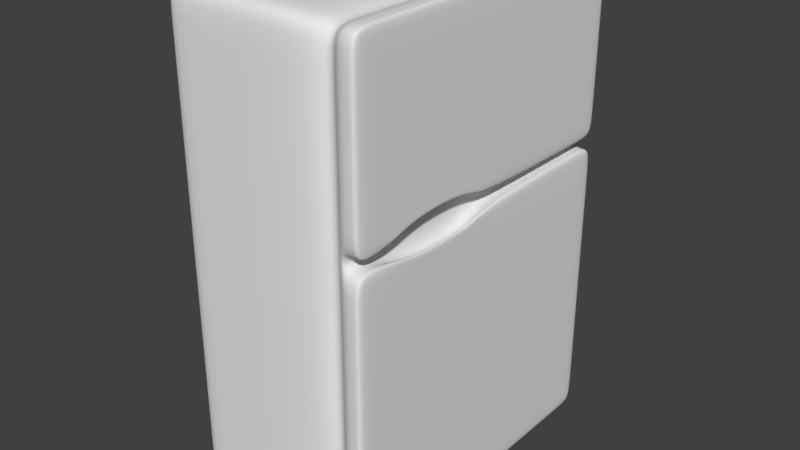 # Source: fridge.blend  (saved by Blender 2.79.0; exported with 4.5.12 LTS)
import bpy
from mathutils import Matrix  # noqa: F401  (used for matrix-valued properties, if any)

bpy.ops.wm.read_factory_settings(use_empty=True)
scene = bpy.context.scene
scene.name = 'Scene'

# ---- collections
col_collection_1 = bpy.data.collections.new('Collection 1'); scene.collection.children.link(col_collection_1)

# ---- materials (node trees are filled in below, after node groups)
mat_fridge_body = bpy.data.materials.new('Fridge_body')
mat_fridge_body.alpha_threshold = 0.0
mat_fridge_body.use_transparent_shadow = False
mat_fridge_body.roughness = 0.5
mat_fridge_body.line_color = (0.0, 0.0, 0.0, 1.0)
mat_fridge_upper_door = bpy.data.materials.new('Fridge_upper_door')
mat_fridge_upper_door.alpha_threshold = 0.0
mat_fridge_upper_door.use_transparent_shadow = False
mat_fridge_upper_door.roughness = 0.5
mat_fridge_lower_door = bpy.data.materials.new('Fridge_lower_door')
mat_fridge_lower_door.alpha_threshold = 0.0
mat_fridge_lower_door.use_transparent_shadow = False
mat_fridge_lower_door.roughness = 0.5

# ---- material node trees

# ---- world
world_world = bpy.data.worlds.new('World'); scene.world = world_world
world_world.color = (0.05088, 0.05088, 0.05088)
world_world.use_sun_shadow = False
world_world.sun_shadow_jitter_overblur = 0.0
world_world.cycles.sampling_method = 'MANUAL'

# ---- meshes
me_cube = bpy.data.meshes.new('Cube')
me_cube.from_pydata([(0.9988, 1.7, -2.48), (0.9988, -1.7, -2.48), (-1.0, -1.723, -2.516), (-1.0, 1.723, -2.516), (0.9988, 1.7, 2.485), (0.9988, -1.7, 2.485), (-1.0, -1.723, 2.516), (-1.0, 1.723, 2.516), (0.9988, 1.7, 0.5222), (0.9988, -1.7, 0.5222), (-1.0, -1.723, 0.5268), (-1.0, 1.723, 0.5268), (0.8218, 1.7, -2.48), (0.7296, 1.723, -2.419), (0.6386, 1.723, -2.419), (0.5475, 1.723, -2.516), (0.8218, -1.7, -2.48), (0.7296, -1.599, -2.419), (0.6386, -1.599, -2.419), (0.5475, -1.723, -2.516), (0.8218, 1.7, 2.485), (0.7296, 1.723, 2.427), (0.6386, 1.723, 2.427), (0.5475, 1.723, 2.516), (0.8218, -1.7, 2.485), (0.7296, -1.599, 2.427), (0.6386, -1.599, 2.427), (0.5475, -1.723, 2.516), (0.8218, 1.7, 0.5222), (0.7296, 1.723, 0.5268), (0.6386, 1.723, 0.5268), (0.5475, 1.723, 0.5268), (0.8218, -1.7, 0.5222), (0.7296, -1.599, 0.5112), (0.6386, -1.599, 0.5112), (0.5475, -1.723, 0.5268), (0.9988, 1.7, 0.6265), (0.9988, -1.7, 0.6265), (-1.0, -1.723, 0.6325), (-1.0, 1.723, 0.6325), (0.8218, 1.7, 0.6265), (0.7296, 1.723, 0.6277), (0.6386, 1.723, 0.6277), (0.5475, 1.723, 0.6325), (0.8218, -1.7, 0.6265), (0.7296, -1.599, 0.613), (0.6386, -1.599, 0.613), (0.5475, -1.723, 0.6325), (0.9988, 0.01326, -2.48), (0.9988, -1.432, -2.48), (-1.0, -1.453, -2.516), (-1.0, 0.01092, -2.516), (0.9988, 0.01326, 2.485), (0.9988, -1.432, 2.485), (-1.0, -1.453, 2.516), (-1.0, 0.01092, 2.516), (-1.0, -1.453, 0.5268), (-1.0, 0.01092, 0.5268), (0.9988, 0.01326, 0.5222), (0.9988, -1.432, 0.5222), (0.8218, 0.01326, 2.485), (0.8218, -1.432, 2.485), (0.7296, 0.09648, 2.427), (0.7296, -1.315, 2.427), (0.6386, 0.09648, 2.427), (0.6386, -1.315, 2.427), (0.5475, 0.01092, 2.516), (0.5475, -1.453, 2.516), (0.8218, -1.432, -2.48), (0.8218, 0.01326, -2.48), (0.7296, -1.315, -2.419), (0.7296, 0.09648, -2.419), (0.6386, -1.315, -2.419), (0.6386, 0.09648, -2.419), (0.5475, -1.453, -2.516), (0.5475, 0.01092, -2.516), (-1.0, -1.453, 0.6325), (-1.0, 0.01092, 0.6325), (0.9988, 0.01326, 0.6265), (0.9988, -1.432, 0.6265), (0.8218, -1.432, 0.6265), (0.8218, 0.01326, 0.6265), (0.8218, 0.01326, 0.5222), (0.8218, -1.432, 0.5222), (0.9988, 1.7, 0.8891), (0.9988, -1.7, 0.8891), (-1.0, -1.723, 0.8986), (-1.0, 1.723, 0.8986), (0.8218, 1.7, 0.8891), (0.7296, 1.723, 0.882), (0.6386, 1.723, 0.882), (0.5475, 1.723, 0.8986), (0.8218, -1.7, 0.8891), (0.7296, -1.599, 0.8693), (0.6386, -1.599, 0.8693), (0.5475, -1.723, 0.8986), (-1.0, -1.453, 0.8986), (-1.0, 0.01092, 0.8986), (0.9988, 0.01326, 0.8891), (0.9988, -1.432, 0.8891), (0.9988, 1.7, 0.2613), (0.9988, -1.7, 0.2613), (-1.0, -1.723, 0.2624), (-1.0, 1.723, 0.2624), (0.8218, -1.7, 0.2613), (0.7296, -1.599, 0.2566), (0.6386, -1.599, 0.2566), (0.5475, -1.723, 0.2624), (0.8218, 1.7, 0.2613), (0.7296, 1.723, 0.2708), (0.6386, 1.723, 0.2708), (0.5475, 1.723, 0.2624), (0.9988, 0.01326, 0.2613), (0.9988, -1.432, 0.2613), (-1.0, -1.453, 0.2624), (-1.0, 0.01092, 0.2624), (0.9988, -0.2757, -2.48), (0.9988, -0.5647, -2.48), (0.9988, -0.8537, -2.48), (0.9988, -1.143, -2.48), (-1.0, -1.16, -2.516), (-1.0, -0.8675, -2.516), (-1.0, -0.5747, -2.516), (-1.0, -0.2819, -2.516), (0.9988, -0.2757, 2.485), (0.9988, -0.5647, 2.485), (0.9988, -0.8537, 2.485), (0.9988, -1.143, 2.485), (-1.0, -1.16, 2.516), (-1.0, -0.8675, 2.516), (-1.0, -0.5747, 2.516), (-1.0, -0.2819, 2.516), (-1.0, -1.16, 0.5268), (-1.0, -0.8675, 0.5268), (-1.0, -0.5747, 0.5268), (-1.0, -0.2819, 0.5268), (0.9988, -0.2757, 0.377), (0.9988, -0.5647, 0.377), (0.9988, -0.8537, 0.377), (0.9988, -1.143, 0.4125), (0.8218, -0.2757, 2.485), (0.8218, -0.5647, 2.485), (0.8218, -0.8537, 2.485), (0.8218, -1.143, 2.485), (0.7296, -0.1858, 2.427), (0.7296, -0.4681, 2.427), (0.7296, -0.7503, 2.427), (0.7296, -1.033, 2.427), (0.6386, -0.1858, 2.427), (0.6386, -0.4681, 2.427), (0.6386, -0.7503, 2.427), (0.6386, -1.033, 2.427), (0.5475, -0.2819, 2.516), (0.5475, -0.5747, 2.516), (0.5475, -0.8675, 2.516), (0.5475, -1.16, 2.516), (0.8218, -1.143, -2.48), (0.8218, -0.8537, -2.48), (0.8218, -0.5647, -2.48), (0.8218, -0.2757, -2.48), (0.7296, -1.033, -2.419), (0.7296, -0.7503, -2.419), (0.7296, -0.4681, -2.419), (0.7296, -0.1858, -2.419), (0.6386, -1.033, -2.419), (0.6386, -0.7503, -2.419), (0.6386, -0.4681, -2.419), (0.6386, -0.1858, -2.419), (0.5475, -1.16, -2.516), (0.5475, -0.8675, -2.516), (0.5475, -0.5747, -2.516), (0.5475, -0.2819, -2.516), (-1.0, -1.16, 0.6325), (-1.0, -0.8675, 0.6325), (-1.0, -0.5747, 0.6325), (-1.0, -0.2819, 0.6325), (0.9988, -0.2757, 0.7864), (0.9988, -0.5647, 0.8191), (0.9988, -0.8537, 0.8191), (0.9988, -1.143, 0.7754), (0.8218, -1.143, 0.7754), (0.8218, -0.8537, 0.8191), (0.8218, -0.5647, 0.8191), (0.8218, -0.2757, 0.7864), (0.8218, -0.2757, 0.377), (0.8218, -0.5647, 0.377), (0.8218, -0.8537, 0.377), (0.8218, -1.143, 0.4125), (0.9988, -0.2757, 0.8891), (0.9988, -0.5647, 0.8891), (0.9988, -0.8537, 0.8891), (0.9988, -1.143, 0.8891), (-1.0, -1.16, 0.8986), (-1.0, -0.8675, 0.8986), (-1.0, -0.5747, 0.8986), (-1.0, -0.2819, 0.8986), (-1.0, -1.16, 0.2624), (-1.0, -0.8675, 0.2624), (-1.0, -0.5747, 0.2624), (-1.0, -0.2819, 0.2624), (0.9988, -0.2757, 0.2613), (0.9988, -0.5647, 0.2613), (0.9988, -0.8537, 0.2613), (0.9988, -1.143, 0.2613), (0.9634, 1.7, -2.48), (0.9634, -1.7, -2.48), (0.9634, 1.7, 0.5222), (0.9634, -1.7, 0.5222), (0.9634, 0.01326, -2.48), (0.9634, -1.432, -2.48), (0.9634, -1.432, 0.5222), (0.9634, 0.01326, 0.5222), (0.9634, 1.7, 0.2613), (0.9634, -1.7, 0.2613), (0.9634, -1.143, 0.4125), (0.9634, -0.8537, 0.377), (0.9634, -0.5647, 0.377), (0.9634, -0.2757, 0.377), (0.9634, -0.2757, -2.48), (0.9634, -0.5647, -2.48), (0.9634, -0.8537, -2.48), (0.9634, -1.143, -2.48), (0.9634, 1.7, 2.485), (0.9634, -1.7, 2.485), (0.9634, -1.7, 0.6265), (0.9634, 1.7, 0.6265), (0.9634, -1.432, 0.6265), (0.9634, 0.01326, 0.6265), (0.9634, 0.01326, 2.485), (0.9634, -1.432, 2.485), (0.9634, 1.7, 0.8891), (0.9634, -1.7, 0.8891), (0.9634, -0.2757, 2.485), (0.9634, -0.5647, 2.485), (0.9634, -0.8537, 2.485), (0.9634, -1.143, 2.485), (0.9634, -1.143, 0.7754), (0.9634, -0.8537, 0.8191), (0.9634, -0.5647, 0.8191), (0.9634, -0.2757, 0.7864), (0.9988, -1.143, 0.7254), (0.9988, -0.2756, 0.427), (0.9988, -1.143, 0.4625), (0.9988, -0.2757, 0.7364), (0.9988, -0.5646, 0.7691), (0.9988, -0.8536, 0.7691), (0.9634, -1.143, 0.7254), (0.9634, -0.8536, 0.7691), (0.9634, -0.5646, 0.7691), (0.9634, -0.2757, 0.7364), (0.9988, -0.5645, 0.427), (0.9988, -0.8535, 0.427), (0.9634, -1.143, 0.4625), (0.9634, -0.8535, 0.427), (0.9634, -0.5645, 0.427), (0.9634, -0.2756, 0.427), (0.9988, 1.7, 2.242), (0.9988, -1.7, 2.242), (-1.0, -1.723, 2.27), (-1.0, 1.723, 2.27), (0.8218, 1.7, 2.242), (0.7296, 1.723, 2.192), (0.6386, 1.723, 2.192), (0.5475, 1.723, 2.27), (0.8218, -1.7, 2.242), (0.7296, -1.599, 2.19), (0.6386, -1.599, 2.19), (0.5475, -1.723, 2.27), (-1.0, -1.453, 2.27), (-1.0, 0.01092, 2.27), (0.9988, 0.01326, 2.242), (0.9988, -1.432, 2.242), (0.9988, -0.2757, 2.242), (0.9988, -0.5647, 2.242), (0.9988, -0.8537, 2.242), (0.9988, -1.143, 2.242), (-1.0, -1.16, 2.27), (-1.0, -0.8675, 2.27), (-1.0, -0.5747, 2.27), (-1.0, -0.2819, 2.27), (0.9634, 1.7, 2.242), (0.9634, -1.7, 2.242), (0.8218, -1.7, -2.227), (0.7296, -1.599, -2.175), (0.6386, -1.599, -2.175), (0.5475, -1.723, -2.257), (0.9988, 0.01326, -2.227), (0.9988, -1.432, -2.227), (-1.0, -1.453, -2.257), (-1.0, 0.01092, -2.257), (0.9988, 1.7, -2.227), (0.9988, -1.7, -2.227), (-1.0, -1.723, -2.257), (-1.0, 1.723, -2.257), (0.8218, 1.7, -2.227), (0.7296, 1.723, -2.173), (0.6386, 1.723, -2.173), (0.5475, 1.723, -2.257), (0.9988, -0.2757, -2.227), (0.9988, -0.5647, -2.227), (0.9988, -0.8537, -2.227), (0.9988, -1.143, -2.227), (-1.0, -1.16, -2.257), (-1.0, -0.8675, -2.257), (-1.0, -0.5747, -2.257), (-1.0, -0.2819, -2.257), (0.9634, -1.7, -2.227), (0.9634, 1.7, -2.227), (-1.0, 1.486, -2.516), (-1.0, 1.486, 2.516), (-1.0, 1.486, 0.5268), (0.8218, 1.467, -2.48), (0.7296, 1.498, -2.419), (0.6386, 1.498, -2.419), (0.5475, 1.486, -2.516), (0.9988, 1.467, -2.48), (-1.0, 1.486, 0.6325), (0.8218, 1.467, 0.6265), (0.9988, 1.467, 2.485), (0.9988, 1.467, 0.5222), (0.8218, 1.467, 2.485), (0.7296, 1.498, 2.427), (0.6386, 1.498, 2.427), (0.5475, 1.486, 2.516), (0.9988, 1.467, 0.6265), (0.8218, 1.467, 0.5222), (0.9988, 1.467, 0.8891), (-1.0, 1.486, 0.8986), (0.9988, 1.467, 0.2613), (-1.0, 1.486, 0.2624), (0.9634, 1.467, -2.48), (0.9634, 1.467, 0.5222), (0.9634, 1.467, 2.485), (0.9634, 1.467, 0.6265), (0.9988, 1.467, 2.242), (-1.0, 1.486, 2.27), (-1.0, 1.486, -2.257), (0.9988, 1.467, -2.227), (-0.7515, 1.723, -2.516), (-0.7515, -1.723, -2.516), (-0.7515, 1.723, 2.516), (-0.7515, -1.723, 2.516), (-0.7515, 1.723, 0.5268), (-0.7515, -1.723, 0.5268), (-0.7515, 1.723, 0.6325), (-0.7515, -1.723, 0.6325), (-0.7515, 0.01092, 2.516), (-0.7515, -1.453, 2.516), (-0.7515, 0.01092, -2.516), (-0.7515, -1.453, -2.516), (-0.7515, 1.723, 0.8986), (-0.7515, -1.723, 0.8986), (-0.7515, -1.723, 0.2624), (-0.7515, 1.723, 0.2624), (-0.7515, -0.2819, -2.516), (-0.7515, -0.5747, -2.516), (-0.7515, -0.8675, -2.516), (-0.7515, -1.16, -2.516), (-0.7515, -0.2819, 2.516), (-0.7515, -0.5747, 2.516), (-0.7515, -0.8675, 2.516), (-0.7515, -1.16, 2.516), (-0.7515, 1.723, 2.27), (-0.7515, -1.723, 2.27), (-0.7515, -1.723, -2.257), (-0.7515, 1.723, -2.257), (-0.7515, 1.486, -2.516), (-0.7515, 1.486, 2.516)], [], [(349, 339, 2, 50), (347, 54, 6, 341), (271, 53, 5, 257), (363, 341, 6, 258), (335, 309, 7, 259), (365, 338, 3, 293), (344, 342, 11, 39), (329, 310, 11, 103), (352, 343, 10, 102), (113, 59, 9, 101), (213, 207, 32, 104), (104, 32, 33, 105), (105, 33, 34, 106), (106, 34, 35, 107), (331, 206, 28, 325), (40, 28, 29, 41), (41, 29, 30, 42), (42, 30, 31, 43), (307, 204, 12, 294), (294, 12, 13, 295), (295, 13, 14, 296), (296, 14, 15, 297), (281, 223, 24, 264), (264, 24, 25, 265), (265, 25, 26, 266), (266, 26, 27, 267), (229, 61, 24, 223), (61, 63, 25, 24), (63, 65, 26, 25), (65, 67, 27, 26), (209, 205, 16, 68), (68, 16, 17, 70), (70, 17, 18, 72), (72, 18, 19, 74), (34, 46, 47, 35), (33, 45, 46, 34), (32, 44, 45, 33), (333, 225, 36, 324), (90, 42, 43, 91), (89, 41, 42, 90), (88, 40, 41, 89), (230, 225, 40, 88), (350, 344, 39, 87), (310, 316, 39, 11), (343, 345, 38, 10), (317, 325, 28, 40), (44, 32, 83, 80), (183, 184, 82, 81), (10, 38, 76, 56), (135, 175, 77, 57), (224, 226, 79, 37), (78, 243, 249, 227), (313, 73, 75, 314), (164, 72, 74, 168), (312, 71, 73, 313), (160, 70, 72, 164), (311, 69, 71, 312), (156, 68, 70, 160), (330, 208, 69, 311), (221, 209, 68, 156), (322, 323, 66, 64), (151, 155, 67, 65), (321, 322, 64, 62), (147, 151, 65, 63), (320, 321, 62, 60), (143, 147, 63, 61), (332, 320, 60, 228), (235, 143, 61, 229), (207, 210, 83, 32), (217, 211, 82, 184), (328, 319, 58, 112), (203, 139, 59, 113), (102, 10, 56, 114), (199, 135, 57, 115), (258, 6, 54, 268), (279, 131, 55, 269), (334, 318, 52, 270), (275, 127, 53, 271), (367, 309, 55, 346), (361, 128, 54, 347), (366, 348, 51, 308), (357, 349, 50, 120), (179, 191, 99, 79), (324, 326, 98, 78), (175, 195, 97, 77), (38, 86, 96, 76), (362, 350, 87, 259), (280, 230, 88, 260), (260, 88, 89, 261), (261, 89, 90, 262), (262, 90, 91, 263), (46, 94, 95, 47), (45, 93, 94, 46), (44, 92, 93, 45), (224, 231, 92, 44), (316, 327, 87, 39), (345, 351, 86, 38), (79, 99, 85, 37), (305, 199, 115, 289), (292, 102, 114, 288), (301, 203, 113, 287), (337, 328, 112, 286), (30, 110, 111, 31), (29, 109, 110, 30), (28, 108, 109, 29), (206, 212, 108, 28), (284, 106, 107, 285), (283, 105, 106, 284), (282, 104, 105, 283), (306, 213, 104, 282), (287, 113, 101, 291), (364, 352, 102, 292), (336, 329, 103, 293), (342, 353, 103, 11), (286, 112, 200, 298), (298, 200, 201, 299), (299, 201, 202, 300), (300, 202, 203, 301), (288, 114, 196, 302), (302, 196, 197, 303), (303, 197, 198, 304), (304, 198, 199, 305), (76, 96, 192, 172), (172, 192, 193, 173), (173, 193, 194, 174), (174, 194, 195, 175), (78, 98, 188, 176), (176, 188, 189, 177), (177, 189, 190, 178), (178, 190, 191, 179), (348, 354, 123, 51), (354, 355, 122, 123), (355, 356, 121, 122), (356, 357, 120, 121), (346, 55, 131, 358), (358, 131, 130, 359), (359, 130, 129, 360), (360, 129, 128, 361), (270, 52, 124, 272), (272, 124, 125, 273), (273, 125, 126, 274), (274, 126, 127, 275), (268, 54, 128, 276), (276, 128, 129, 277), (277, 129, 130, 278), (278, 130, 131, 279), (114, 56, 132, 196), (196, 132, 133, 197), (197, 133, 134, 198), (198, 134, 135, 199), (112, 58, 136, 200), (200, 136, 137, 201), (201, 137, 138, 202), (202, 138, 139, 203), (210, 214, 187, 83), (214, 215, 186, 187), (215, 216, 185, 186), (216, 217, 184, 185), (228, 60, 140, 232), (232, 140, 141, 233), (233, 141, 142, 234), (234, 142, 143, 235), (60, 62, 144, 140), (140, 144, 145, 141), (141, 145, 146, 142), (142, 146, 147, 143), (62, 64, 148, 144), (144, 148, 149, 145), (145, 149, 150, 146), (146, 150, 151, 147), (64, 66, 152, 148), (148, 152, 153, 149), (149, 153, 154, 150), (150, 154, 155, 151), (208, 218, 159, 69), (218, 219, 158, 159), (219, 220, 157, 158), (220, 221, 156, 157), (69, 159, 163, 71), (159, 158, 162, 163), (158, 157, 161, 162), (157, 156, 160, 161), (71, 163, 167, 73), (163, 162, 166, 167), (162, 161, 165, 166), (161, 160, 164, 165), (73, 167, 171, 75), (167, 166, 170, 171), (166, 165, 169, 170), (165, 164, 168, 169), (79, 226, 246, 240), (238, 239, 249, 248), (178, 179, 240, 245), (176, 243, 78), (56, 76, 172, 132), (132, 172, 173, 133), (133, 173, 174, 134), (134, 174, 175, 135), (80, 83, 187, 180), (180, 187, 186, 181), (181, 186, 185, 182), (182, 185, 184, 183), (118, 119, 221, 220), (117, 118, 220, 219), (116, 117, 219, 218), (48, 116, 218, 208), (215, 214, 252, 253), (139, 138, 251, 242), (210, 59, 242, 252), (216, 215, 253, 254), (291, 101, 213, 306), (8, 100, 212, 206), (138, 137, 250, 251), (9, 59, 210, 207), (119, 49, 209, 221), (315, 48, 208, 330), (49, 1, 205, 209), (290, 0, 204, 307), (319, 8, 206, 331), (101, 9, 207, 213), (182, 183, 239, 238), (181, 182, 238, 237), (180, 181, 237, 236), (80, 180, 236, 226), (126, 234, 235, 127), (125, 233, 234, 126), (124, 232, 233, 125), (52, 228, 232, 124), (37, 85, 231, 224), (256, 84, 230, 280), (127, 235, 229, 53), (318, 332, 228, 52), (183, 81, 227, 239), (44, 80, 226, 224), (84, 36, 225, 230), (317, 40, 225, 333), (53, 229, 223, 5), (257, 5, 223, 281), (246, 226, 236), (250, 241, 255, 254), (246, 247, 245, 240), (247, 248, 244, 245), (248, 249, 243, 244), (237, 238, 248, 247), (176, 177, 244, 243), (239, 227, 249), (251, 250, 254, 253), (79, 240, 179), (236, 237, 247, 246), (177, 178, 245, 244), (242, 251, 253, 252), (210, 252, 214), (139, 242, 59), (137, 136, 241, 250), (217, 216, 254, 255), (217, 255, 211), (136, 58, 241), (211, 255, 241, 58), (85, 257, 281, 231), (4, 256, 280, 222), (194, 278, 279, 195), (193, 277, 278, 194), (192, 276, 277, 193), (96, 268, 276, 192), (190, 274, 275, 191), (189, 273, 274, 190), (188, 272, 273, 189), (98, 270, 272, 188), (22, 262, 263, 23), (21, 261, 262, 22), (20, 260, 261, 21), (222, 280, 260, 20), (340, 362, 259, 7), (191, 275, 271, 99), (326, 334, 270, 98), (195, 279, 269, 97), (86, 258, 268, 96), (94, 266, 267, 95), (93, 265, 266, 94), (92, 264, 265, 93), (231, 281, 264, 92), (327, 335, 259, 87), (351, 363, 258, 86), (99, 271, 257, 85), (100, 290, 307, 212), (1, 291, 306, 205), (122, 304, 305, 123), (121, 303, 304, 122), (120, 302, 303, 121), (50, 288, 302, 120), (118, 300, 301, 119), (117, 299, 300, 118), (116, 298, 299, 117), (48, 286, 298, 116), (308, 336, 293, 3), (339, 364, 292, 2), (49, 287, 291, 1), (205, 306, 282, 16), (16, 282, 283, 17), (17, 283, 284, 18), (18, 284, 285, 19), (315, 337, 286, 48), (119, 301, 287, 49), (2, 292, 288, 50), (123, 305, 289, 51), (110, 296, 297, 111), (109, 295, 296, 110), (108, 294, 295, 109), (212, 307, 294, 108), (353, 365, 293, 103), (0, 290, 337, 315), (51, 289, 336, 308), (97, 269, 335, 327), (84, 256, 334, 326), (81, 317, 333, 227), (4, 222, 332, 318), (58, 319, 331, 211), (0, 315, 330, 204), (289, 115, 329, 336), (290, 100, 328, 337), (77, 97, 327, 316), (36, 84, 326, 324), (338, 366, 308, 3), (340, 7, 309, 367), (256, 4, 318, 334), (100, 8, 319, 328), (222, 20, 320, 332), (20, 21, 321, 320), (21, 22, 322, 321), (22, 23, 323, 322), (204, 330, 311, 12), (12, 311, 312, 13), (13, 312, 313, 14), (14, 313, 314, 15), (81, 82, 325, 317), (57, 77, 316, 310), (227, 333, 324, 78), (211, 331, 325, 82), (115, 57, 310, 329), (269, 55, 309, 335), (23, 340, 367, 323), (15, 314, 366, 338), (111, 297, 365, 353), (19, 285, 364, 339), (95, 267, 363, 351), (23, 263, 362, 340), (154, 360, 361, 155), (153, 359, 360, 154), (152, 358, 359, 153), (66, 346, 358, 152), (169, 168, 357, 356), (170, 169, 356, 355), (171, 170, 355, 354), (75, 171, 354, 348), (31, 111, 353, 342), (285, 107, 352, 364), (47, 95, 351, 345), (263, 91, 350, 362), (168, 74, 349, 357), (314, 75, 348, 366), (155, 361, 347, 67), (323, 367, 346, 66), (35, 47, 345, 343), (91, 43, 344, 350), (107, 35, 343, 352), (43, 31, 342, 344), (297, 15, 338, 365), (267, 27, 341, 363), (67, 347, 341, 27), (74, 19, 339, 349)])
me_cube.polygons.foreach_set('use_smooth', [True] * 370)
me_cube.polygons.foreach_set('material_index', [0, 0, 1, 0, 0, 0, 0, 0, 0, 2, 2, 2, 0, 0, 2, 1, 0, 0, 2, 2, 0, 0, 1, 1, 0, 0, 1, 1, 0, 0, 2, 2, 0, 0, 0, 0, 0, 1, 0, 0, 1, 1, 0, 0, 0, 1, 1, 1, 0, 0, 1, 1, 0, 0, 0, 0, 2, 2, 2, 2, 0, 0, 0, 0, 1, 1, 1, 1, 2, 2, 2, 2, 0, 0, 0, 0, 1, 1, 0, 0, 0, 0, 1, 1, 0, 0, 0, 1, 1, 0, 0, 0, 0, 1, 1, 0, 0, 1, 0, 0, 2, 2, 0, 0, 2, 2, 0, 0, 2, 2, 2, 0, 0, 0, 2, 2, 2, 2, 0, 0, 0, 0, 0, 0, 0, 0, 1, 1, 1, 1, 0, 0, 0, 0, 0, 0, 0, 0, 1, 1, 1, 1, 0, 0, 0, 0, 0, 0, 0, 0, 2, 2, 2, 2, 2, 2, 2, 2, 1, 1, 1, 1, 1, 1, 1, 1, 0, 0, 0, 0, 0, 0, 0, 0, 2, 2, 2, 2, 2, 2, 2, 2, 0, 0, 0, 0, 0, 0, 0, 0, 1, 0, 1, 1, 0, 0, 0, 0, 1, 1, 1, 1, 2, 2, 2, 2, 0, 2, 2, 0, 2, 2, 2, 2, 2, 2, 2, 2, 2, 2, 1, 1, 1, 1, 1, 1, 1, 1, 1, 1, 1, 1, 1, 1, 1, 1, 1, 1, 1, 2, 1, 1, 1, 0, 1, 0, 2, 1, 0, 1, 2, 0, 2, 2, 0, 0, 2, 2, 1, 1, 0, 0, 0, 0, 1, 1, 1, 1, 0, 0, 1, 1, 0, 1, 1, 0, 0, 0, 0, 1, 1, 0, 0, 1, 2, 2, 0, 0, 0, 0, 2, 2, 2, 2, 0, 0, 2, 2, 2, 0, 0, 2, 2, 0, 0, 0, 0, 2, 2, 0, 2, 0, 0, 1, 1, 1, 2, 2, 0, 2, 0, 1, 0, 0, 1, 2, 1, 1, 0, 0, 2, 2, 0, 0, 1, 0, 1, 2, 0, 0, 0, 0, 0, 0, 0, 0, 0, 0, 0, 0, 0, 0, 0, 0, 0, 0, 0, 0, 0, 0, 0, 0, 0, 0, 0, 0, 0, 0, 0, 0])
me_cube.materials.append(mat_fridge_body)
me_cube.materials.append(mat_fridge_upper_door)
me_cube.materials.append(mat_fridge_lower_door)
me_cube.use_remesh_preserve_volume = False
me_cube.use_remesh_preserve_attributes = False
me_cube.use_mirror_vertex_groups = False
me_cube.update()

# ---- objects
ob_cube = bpy.data.objects.new('Cube', me_cube)

# ---- transforms, parenting, visibility, modifiers, constraints
ob_cube.location = (0.0, 0.0, 0.0)
ob_cube.lock_rotations_4d = False
ob_cube.empty_display_type = 'ARROWS'
ob_cube.lineart.crease_threshold = 0.0
_m = ob_cube.modifiers.new('Subsurf', 'SUBSURF')
_m.uv_smooth = 'PRESERVE_CORNERS'
_m.quality = 2
_m.show_only_control_edges = False

# ---- collection membership
col_collection_1.objects.link(ob_cube)

# ---- scene / render settings (as saved in the file)
scene.frame_start = 1; scene.frame_end = 250; scene.frame_set(1)
scene.render.engine = 'BLENDER_EEVEE_NEXT'
scene.render.resolution_percentage = 50
scene.render.dither_intensity = 0.0
scene.cycles.use_denoising = False
scene.cycles.samples = 128
scene.cycles.sampling_pattern = 'TABULATED_SOBOL'
scene.cycles.use_adaptive_sampling = False
scene.cycles.use_light_tree = False
scene.cycles.blur_glossy = 0.0
scene.cycles.sample_clamp_indirect = 0.0
scene.view_settings.view_transform = 'Standard'
bpy.context.view_layer.update()

# ---- added for rendering (the .blend has no active camera and no usable light): camera, sun
cam_auto = bpy.data.cameras.new('AutoCamera')
cam_auto.lens = 50.0
cam_auto.sensor_width = 36.0
cam_auto.clip_end = 1000.0
ob_auto_camera = bpy.data.objects.new('AutoCamera', cam_auto)
scene.collection.objects.link(ob_auto_camera)
ob_auto_camera.location = (5.93695, -7.12504, 4.75003)
ob_auto_camera.rotation_euler = (1.09748, -7.21219e-08, 0.694738)
scene.camera = ob_auto_camera
light_auto_sun = bpy.data.lights.new('AutoSun', 'SUN')
light_auto_sun.energy = 3.0
light_auto_sun.angle = 0.0523599
ob_auto_sun = bpy.data.objects.new('AutoSun', light_auto_sun)
scene.collection.objects.link(ob_auto_sun)
ob_auto_sun.rotation_euler = (0.872665, 0.174533, 0.523599)
bpy.context.view_layer.update()
